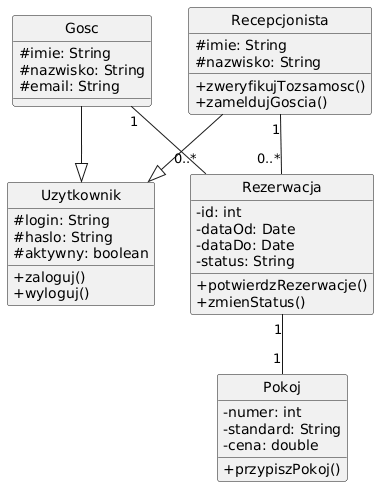

The diagram above was rendered by PlantUML. Its source (embedded in the PNG):
@startuml
skinparam classAttributeIconSize 0
hide circle

class Uzytkownik {
    #login: String
    #haslo: String
    #aktywny: boolean
    +zaloguj()
    +wyloguj()
}

class Gosc {
    #imie: String
    #nazwisko: String
    #email: String
}

class Recepcjonista {
    #imie: String
    #nazwisko: String
    +zweryfikujTozsamosc()
    +zameldujGoscia()
}

class Rezerwacja {
    -id: int
    -dataOd: Date
    -dataDo: Date
    -status: String
    +potwierdzRezerwacje()
    +zmienStatus()
}

class Pokoj {
    -numer: int
    -standard: String
    -cena: double
    +przypiszPokoj()
}

' --- DZIEDZICZENIE ---
Gosc --|> Uzytkownik
Recepcjonista --|> Uzytkownik

' --- RELACJE ---
Gosc "1" -- "0..*" Rezerwacja
Recepcjonista "1" -- "0..*" Rezerwacja
Rezerwacja "1" -- "1" Pokoj
@enduml